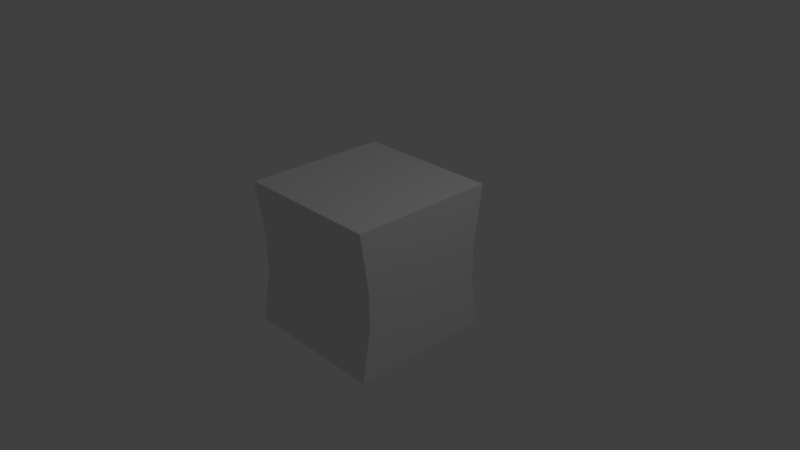 # Source: Characters.blend  (saved by Blender 2.79.0; exported with 4.5.12 LTS)
import bpy
from mathutils import Matrix  # noqa: F401  (used for matrix-valued properties, if any)

bpy.ops.wm.read_factory_settings(use_empty=True)
scene = bpy.context.scene
scene.name = 'Scene'

# ---- collections
col_collection_1 = bpy.data.collections.new('Collection 1'); scene.collection.children.link(col_collection_1)

# ---- materials (node trees are filled in below, after node groups)
mat_material = bpy.data.materials.new('Material')
mat_material.alpha_threshold = 0.0
mat_material.use_transparent_shadow = False
mat_material.roughness = 0.5
mat_material.line_color = (0.0, 0.0, 0.0, 1.0)

# ---- material node trees

# ---- world
world_world = bpy.data.worlds.new('World'); scene.world = world_world
world_world.color = (0.05088, 0.05088, 0.05088)
world_world.use_sun_shadow = False
world_world.sun_shadow_jitter_overblur = 0.0
world_world.cycles.sampling_method = 'MANUAL'

# ---- cameras
cam_camera = bpy.data.cameras.new('Camera')
cam_camera.clip_end = 100.0
cam_camera.lens = 35.0
cam_camera.sensor_width = 32.0
cam_camera.sensor_height = 18.0
cam_camera.ortho_scale = 7.314
cam_camera.dof.focus_distance = 0.0
cam_camera.dof.aperture_fstop = 128.0

# ---- lights
light_lamp = bpy.data.lights.new('Lamp', 'POINT')
light_lamp.transmission_factor = 0.0
light_lamp.cutoff_distance = 30.0
light_lamp.energy = 100.0
light_lamp.shadow_buffer_clip_start = 1.001
light_lamp.shadow_soft_size = 0.1
light_lamp.shadow_maximum_resolution = 0.006
light_lamp.use_absolute_resolution = True

# ---- meshes
me_cube = bpy.data.meshes.new('Cube')
me_cube.from_pydata([(1.0, 1.0, -1.0), (-1.0, 1.0, -1.0), (1.0, 1.0, 1.0), (-1.0, 1.0, 1.0), (1.0, -5.96e-08, -1.0), (-1.0, 2.98e-07, -1.0), (1.0, -5.364e-07, 1.0), (-1.0, 1.788e-07, 1.0), (1.0, 0.882, 0.1819), (-1.0, 0.8821, 0.1819), (-1.0, 0.0, 0.2273), (1.0, 0.0, 0.2273), (-1.0, 0.0, -0.2765), (1.0, 0.0, -0.2765), (1.0, 0.882, -0.2855), (-1.0, 0.8821, -0.2855), (-1.0, 0.0, -0.2765), (-1.0, 0.873, -0.2855), (1.0, 0.873, -0.2855), (1.0, 0.0, -0.2765)], [], [(10, 7, 3, 9), (18, 0, 1, 17), (8, 2, 6, 11), (2, 3, 7, 6), (0, 4, 5, 1), (14, 8, 11, 19), (2, 8, 9, 3), (16, 10, 9, 15), (5, 12, 17, 1), (0, 18, 13, 4), (8, 14, 15, 9)])
me_cube.materials.append(mat_material)
me_cube.use_remesh_preserve_volume = False
me_cube.use_remesh_preserve_attributes = False
me_cube.use_mirror_vertex_groups = False
me_cube.update()

# ---- objects
ob_cube = bpy.data.objects.new('Cube', me_cube)
ob_lamp = bpy.data.objects.new('Lamp', light_lamp)
ob_camera = bpy.data.objects.new('Camera', cam_camera)

# ---- transforms, parenting, visibility, modifiers, constraints
ob_cube.location = (0.0, 0.0, 0.0)
ob_cube.lock_rotations_4d = False
ob_cube.empty_display_type = 'ARROWS'
ob_cube.lineart.crease_threshold = 0.0
_m = ob_cube.modifiers.new('Mirror', 'MIRROR')
_m.use_axis = (False, True, False)
_m.use_clip = True
ob_lamp.location = (4.076, 1.005, 5.904)
ob_lamp.rotation_euler = (0.6503, 0.05522, 1.866)
ob_lamp.lock_rotations_4d = False
ob_lamp.empty_display_type = 'ARROWS'
ob_lamp.color = (0.0, 0.0, 0.0, 0.0)
ob_lamp.lineart.crease_threshold = 0.0
ob_camera.location = (7.481, -6.508, 5.344)
ob_camera.rotation_euler = (1.109, 0.0, 0.8149)
ob_camera.lock_rotations_4d = False
ob_camera.empty_display_type = 'ARROWS'
ob_camera.color = (0.0, 0.0, 0.0, 0.0)
ob_camera.display_type = 'WIRE'
ob_camera.lineart.crease_threshold = 0.0

# ---- collection membership
col_collection_1.objects.link(ob_cube)
col_collection_1.objects.link(ob_lamp)
col_collection_1.objects.link(ob_camera)

# ---- scene / render settings (as saved in the file)
scene.camera = ob_camera
scene.frame_start = 1; scene.frame_end = 250; scene.frame_set(1)
scene.render.engine = 'BLENDER_EEVEE_NEXT'
scene.render.resolution_percentage = 50
scene.render.dither_intensity = 0.0
scene.cycles.use_denoising = False
scene.cycles.samples = 128
scene.cycles.sampling_pattern = 'TABULATED_SOBOL'
scene.cycles.use_adaptive_sampling = False
scene.cycles.use_light_tree = False
scene.cycles.blur_glossy = 0.0
scene.cycles.sample_clamp_indirect = 0.0
scene.view_settings.view_transform = 'Standard'
bpy.context.view_layer.update()
